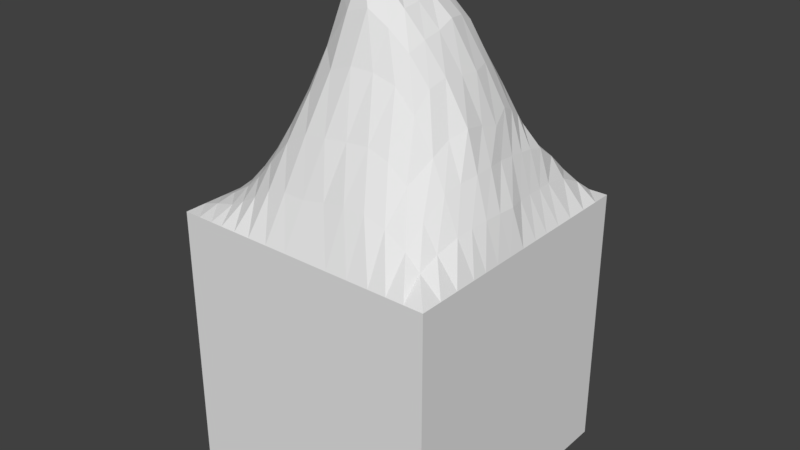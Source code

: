 # Source: tile_mountain_1.blend  (saved by Blender 2.78.0; exported with 4.5.12 LTS)
import bpy
from mathutils import Matrix  # noqa: F401  (used for matrix-valued properties, if any)

bpy.ops.wm.read_factory_settings(use_empty=True)
scene = bpy.context.scene
scene.name = 'Scene'

# ---- collections
col_collection_1 = bpy.data.collections.new('Collection 1'); scene.collection.children.link(col_collection_1)

# ---- world
world_world = bpy.data.worlds.new('World'); scene.world = world_world
world_world.color = (0.05088, 0.05088, 0.05088)
world_world.use_sun_shadow = False
world_world.sun_shadow_jitter_overblur = 0.0
world_world.cycles.sampling_method = 'MANUAL'

# ---- meshes
me_grid = bpy.data.meshes.new('Grid')
me_grid.from_pydata([(0.5, -0.5, -3.253e-19), (0.4288, -0.5, -3.253e-19), (0.2941, -0.5, 0.0), (0.04382, -0.5, -3.118e-19), (-0.043, -0.5, -3.232e-19), (-0.2059, -0.5, -3.253e-19), (-0.3311, -0.5, -3.253e-19), (-0.4359, -0.5, -3.253e-19), (-0.5, -0.5, -3.253e-19), (0.5, -0.4194, -3.253e-19), (0.4144, -0.4081, 0.05756), (0.2799, -0.4049, 0.1538), (0.04628, -0.4144, 0.1685), (-0.03412, -0.4203, 0.1566), (-0.1936, -0.4128, 0.1357), (-0.3229, -0.4084, 0.05766), (-0.4408, -0.4142, 0.01688), (-0.5, -0.4194, -3.253e-19), (0.5, -0.3421, -3.253e-19), (0.42, -0.3357, 0.08974), (0.2912, -0.318, 0.2615), (0.06983, -0.3325, 0.3471), (-0.008176, -0.3438, 0.3409), (-0.1732, -0.3414, 0.2822), (-0.3191, -0.335, 0.1214), (-0.4413, -0.338, 0.02958), (-0.5, -0.3421, -3.253e-19), (0.5, -0.26, -3.253e-19), (0.4335, -0.2572, 0.1182), (0.3154, -0.2279, 0.3302), (0.1009, -0.2453, 0.5478), (0.02649, -0.2594, 0.5546), (-0.1425, -0.2611, 0.441), (-0.3103, -0.2544, 0.198), (-0.4413, -0.2572, 0.04668), (-0.5, -0.26, -3.253e-19), (0.5, -0.1391, -3.253e-19), (0.4501, -0.1369, 0.1328), (0.3437, -0.0989, 0.3876), (0.1297, -0.1353, 0.72), (0.06003, -0.1441, 0.7964), (-0.1039, -0.1422, 0.7284), (-0.2857, -0.122, 0.33), (-0.4414, -0.1384, 0.08608), (-0.5, -0.1391, -3.253e-19), (0.5, -0.004038, -3.253e-19), (0.4555, -0.005542, 0.1291), (0.3458, 0.04575, 0.3521), (0.1241, -0.005416, 0.7419), (0.05635, -0.01261, 0.7628), (-0.09536, -0.001855, 0.7242), (-0.2707, 0.02198, 0.4346), (-0.4414, -0.005726, 0.1196), (-0.5, -0.004022, -3.253e-19), (0.5, 0.127, -3.253e-19), (0.4333, 0.12, 0.1216), (0.311, 0.1767, 0.3591), (0.1001, 0.1216, 0.7091), (0.03313, 0.1165, 0.7256), (-0.1116, 0.1382, 0.634), (-0.2726, 0.1585, 0.3966), (-0.4248, 0.1362, 0.1252), (-0.5, 0.1271, -3.253e-19), (0.5, 0.2685, -3.253e-19), (0.4225, 0.2439, 0.1129), (0.2837, 0.2872, 0.2713), (0.07645, 0.2671, 0.45), (0.006028, 0.2676, 0.4568), (-0.1408, 0.295, 0.3613), (-0.3051, 0.2848, 0.2649), (-0.4338, 0.2469, 0.1221), (-0.5, 0.2688, -3.253e-19), (0.5, 0.4251, -3.253e-19), (0.4184, 0.4346, 0.04963), (0.2812, 0.4524, 0.08785), (0.05113, 0.4538, 0.1024), (-0.01909, 0.4559, 0.09924), (-0.1865, 0.445, 0.09206), (-0.322, 0.4424, 0.09791), (-0.4334, 0.4486, 0.0521), (-0.5, 0.4251, -3.253e-19), (0.5, 0.5, -3.253e-19), (0.4305, 0.5, -3.253e-19), (0.2941, 0.5, 0.0), (0.0519, 0.5, -3.819e-19), (-0.0221, 0.5, -5.347e-19), (-0.1766, 0.5, -3.881e-19), (-0.3109, 0.5, -3.274e-19), (-0.4344, 0.5, -3.253e-19), (-0.5, 0.5, -3.253e-19), (-0.2708, -0.5, -3.253e-19), (-0.262, -0.41, 0.0929), (-0.2523, -0.3406, 0.1949), (-0.2318, -0.2594, 0.3096), (-0.1972, -0.131, 0.5142), (-0.1846, 0.01387, 0.6027), (-0.1948, 0.1609, 0.5094), (-0.2288, 0.3001, 0.3051), (-0.2599, 0.4413, 0.1014), (-0.2536, 0.5, -3.356e-19), (-0.3793, -0.5, -3.253e-19), (-0.3716, -0.412, 0.03332), (-0.3718, -0.3369, 0.07338), (-0.3714, -0.2573, 0.1201), (-0.3576, -0.1277, 0.2093), (-0.3709, 0.03698, 0.253), (-0.3416, 0.1446, 0.2861), (-0.3686, 0.267, 0.2253), (-0.3742, 0.445, 0.0843), (-0.369, 0.5, -3.253e-19), (0.5, 0.3488, -3.253e-19), (0.4179, 0.3447, 0.09171), (0.2719, 0.3662, 0.1853), (0.06255, 0.3794, 0.2561), (-0.005228, 0.3786, 0.2514), (-0.19, 0.3774, 0.2005), (-0.3258, 0.3659, 0.1816), (-0.4375, 0.3618, 0.09395), (-0.5, 0.3489, -3.253e-19), (-0.2648, 0.3714, 0.1942), (-0.3768, 0.3603, 0.1598), (0.3624, -0.5, 0.0), (0.3597, -0.4072, 0.1073), (0.3622, -0.3304, 0.1757), (0.3726, -0.2439, 0.2329), (0.3947, -0.1139, 0.2581), (0.3829, 0.02418, 0.2559), (0.3749, 0.1487, 0.2391), (0.3665, 0.2726, 0.2113), (0.36, 0.4372, 0.07763), (0.3625, 0.5, 0.0), (0.3617, 0.3507, 0.1557), (0.2112, -0.5, -1.885e-19), (0.2039, -0.4092, 0.1796), (0.2214, -0.32, 0.3209), (0.2447, -0.2279, 0.4425), (0.2624, -0.105, 0.5314), (0.2745, 0.03245, 0.5163), (0.248, 0.1588, 0.4887), (0.22, 0.2934, 0.3261), (0.2108, 0.4524, 0.09485), (0.2203, 0.5, -1.597e-19), (0.2065, 0.3763, 0.2067), (0.1275, -0.5, -2.792e-19), (0.1254, -0.411, 0.1847), (0.147, -0.3234, 0.3494), (0.174, -0.2313, 0.5189), (0.196, -0.1219, 0.6357), (0.1944, 0.008673, 0.6721), (0.1711, 0.1347, 0.635), (0.1475, 0.285, 0.3993), (0.1272, 0.4512, 0.09767), (0.1325, 0.5, -2.867e-19), (0.1329, 0.3814, 0.2377), (-0.1287, -0.5, -3.253e-19), (-0.1159, -0.4174, 0.1566), (-0.0894, -0.3433, 0.3325), (-0.05411, -0.2618, 0.5254), (-0.01745, -0.1468, 0.8349), (-0.01659, -0.01162, 0.7677), (-0.04247, 0.1225, 0.7127), (-0.07192, 0.2891, 0.4005), (-0.1127, 0.4469, 0.09893), (-0.1106, 0.5, -5.321e-19), (-0.1017, 0.3713, 0.2356), (0.5, -0.2009, -3.253e-19), (0.4418, -0.1984, 0.1283), (0.3206, -0.1608, 0.3671), (0.1181, -0.1946, 0.6734), (0.04632, -0.2035, 0.7225), (-0.1215, -0.2026, 0.5715), (-0.2981, -0.1899, 0.264), (-0.4412, -0.199, 0.06516), (-0.5, -0.2009, -3.253e-19), (-0.2135, -0.196, 0.4096), (-0.3655, -0.1946, 0.1624), (0.3831, -0.1802, 0.2499), (0.252, -0.1677, 0.5095), (0.1865, -0.1819, 0.6081), (-0.03338, -0.2054, 0.6976), (0.5, -0.0717, -3.253e-19), (0.4534, -0.07078, 0.1325), (0.3396, -0.02125, 0.3747), (0.1311, -0.07042, 0.7291), (0.06292, -0.07875, 0.781), (-0.09518, -0.07377, 0.7624), (-0.2766, -0.04935, 0.3883), (-0.4423, -0.07269, 0.1054), (-0.5, -0.07169, -3.253e-19), (-0.1874, -0.05966, 0.5972), (-0.3624, -0.04551, 0.2378), (0.3948, -0.04364, 0.2602), (0.2708, -0.03436, 0.5189), (0.1985, -0.05603, 0.6496), (-0.01196, -0.08045, 0.8125), (0.5, 0.06489, -3.253e-19), (0.4386, 0.06052, 0.1251), (0.3206, 0.1227, 0.3838), (0.1111, 0.06136, 0.7335), (0.04431, 0.05503, 0.746), (-0.1032, 0.07183, 0.6875), (-0.2704, 0.09407, 0.4265), (-0.4302, 0.07045, 0.1243), (-0.5, 0.06493, -3.253e-19), (-0.1888, 0.08967, 0.5651), (-0.3558, 0.09536, 0.2748), (0.3787, 0.09069, 0.2471), (0.2565, 0.1007, 0.5222), (0.1807, 0.07531, 0.6646), (-0.02978, 0.05874, 0.745), (0.5, 0.1961, -3.253e-19), (0.4285, 0.1835, 0.1167), (0.3008, 0.2277, 0.3269), (0.08722, 0.2001, 0.6227), (0.01738, 0.1967, 0.6322), (-0.1254, 0.2509, 0.4907), (-0.2832, 0.2256, 0.338), (-0.4269, 0.1909, 0.1248), (-0.5, 0.1963, -3.253e-19), (-0.2067, 0.2306, 0.4157), (-0.3482, 0.2092, 0.2629), (0.3708, 0.2062, 0.2301), (0.2369, 0.2208, 0.4272), (0.1597, 0.2084, 0.5441), (-0.05561, 0.2054, 0.5753), (0.5, -0.5, -1.0), (0.4288, -0.5, -1.0), (0.2941, -0.5, -1.0), (0.04382, -0.5, -1.0), (-0.043, -0.5, -1.0), (-0.2059, -0.5, -1.0), (-0.3311, -0.5, -1.0), (-0.4467, -0.5, -1.0), (-0.5, -0.5, -1.0), (0.5, -0.4194, -1.0), (-0.5, -0.4194, -1.0), (0.5, -0.3421, -1.0), (-0.5, -0.3421, -1.0), (0.5, -0.26, -1.0), (-0.5, -0.26, -1.0), (0.5, -0.1391, -1.0), (-0.5, -0.1391, -1.0), (0.5, -0.004038, -1.0), (-0.5, -0.004022, -1.0), (0.5, 0.127, -1.0), (-0.5, 0.1271, -1.0), (0.5, 0.2685, -1.0), (-0.5, 0.2688, -1.0), (0.5, 0.4251, -1.0), (-0.5, 0.4251, -1.0), (0.5, 0.5, -1.0), (0.4305, 0.5, -1.0), (0.2941, 0.5, -1.0), (0.0519, 0.5, -1.0), (-0.0221, 0.5, -1.0), (-0.1766, 0.5, -1.0), (-0.3109, 0.5, -1.0), (-0.4344, 0.5, -1.0), (-0.5, 0.5, -1.0), (-0.2708, -0.5, -1.0), (-0.2536, 0.5, -1.0), (-0.3793, -0.5, -1.0), (-0.369, 0.5, -1.0), (0.5, 0.3488, -1.0), (-0.5, 0.3489, -1.0), (0.3624, -0.5, -1.0), (0.3625, 0.5, -1.0), (0.2112, -0.5, -1.0), (0.2203, 0.5, -1.0), (0.1275, -0.5, -1.0), (0.1325, 0.5, -1.0), (-0.1287, -0.5, -1.0), (-0.1106, 0.5, -1.0), (0.5, -0.2009, -1.0), (-0.5, -0.2009, -1.0), (0.5, -0.0717, -1.0), (-0.5, -0.07169, -1.0), (0.5, 0.06489, -1.0), (-0.5, 0.06493, -1.0), (0.5, 0.1961, -1.0), (-0.5, 0.1963, -1.0)], [], [(0, 9, 10, 1), (121, 122, 11, 2), (145, 144, 133, 134), (143, 144, 12, 3), (3, 12, 13, 4), (154, 155, 14, 5), (90, 91, 15, 6), (100, 101, 16, 7), (7, 16, 17, 8), (9, 18, 19, 10), (122, 123, 20, 11), (123, 124, 29, 20), (144, 145, 21, 12), (12, 21, 22, 13), (155, 156, 23, 14), (91, 92, 24, 15), (101, 102, 25, 16), (16, 25, 26, 17), (239, 237, 26, 35), (18, 27, 28, 19), (147, 178, 177, 136), (134, 135, 146, 145), (145, 146, 30, 21), (21, 30, 31, 22), (156, 157, 32, 23), (92, 93, 33, 24), (102, 103, 34, 25), (165, 36, 37, 166), (176, 125, 38, 167), (148, 193, 192, 137), (178, 147, 39, 168), (168, 39, 40, 169), (179, 158, 41, 170), (174, 94, 42, 171), (175, 104, 43, 172), (172, 43, 44, 173), (180, 45, 46, 181), (191, 126, 47, 182), (149, 208, 207, 138), (193, 148, 48, 183), (183, 48, 49, 184), (194, 159, 50, 185), (189, 95, 51, 186), (190, 105, 52, 187), (187, 52, 53, 188), (195, 54, 55, 196), (206, 127, 56, 197), (150, 223, 222, 139), (208, 149, 57, 198), (198, 57, 58, 199), (209, 160, 59, 200), (204, 96, 60, 201), (205, 106, 61, 202), (202, 61, 62, 203), (210, 63, 64, 211), (221, 128, 65, 212), (151, 153, 142, 140), (223, 150, 66, 213), (213, 66, 67, 214), (224, 161, 68, 215), (219, 97, 69, 216), (220, 107, 70, 217), (217, 70, 71, 218), (110, 72, 73, 111), (131, 129, 74, 112), (152, 151, 140, 141), (153, 151, 75, 113), (113, 75, 76, 114), (164, 162, 77, 115), (119, 98, 78, 116), (120, 108, 79, 117), (117, 79, 80, 118), (72, 81, 82, 73), (129, 130, 83, 74), (153, 150, 139, 142), (151, 152, 84, 75), (75, 84, 85, 76), (162, 163, 86, 77), (98, 99, 87, 78), (108, 109, 88, 79), (79, 88, 89, 80), (77, 86, 99, 98), (115, 77, 98, 119), (215, 68, 97, 219), (200, 59, 96, 204), (185, 50, 95, 189), (170, 41, 94, 174), (25, 34, 35, 26), (14, 23, 92, 91), (5, 14, 91, 90), (78, 87, 109, 108), (116, 78, 108, 120), (216, 69, 107, 220), (201, 60, 106, 205), (186, 51, 105, 190), (171, 42, 104, 175), (23, 32, 93, 92), (15, 24, 102, 101), (6, 15, 101, 100), (69, 116, 120, 107), (68, 115, 119, 97), (70, 117, 118, 71), (107, 120, 117, 70), (97, 119, 116, 69), (161, 164, 115, 68), (66, 113, 114, 67), (150, 153, 113, 66), (135, 177, 178, 146), (128, 131, 112, 65), (63, 110, 111, 64), (64, 111, 131, 128), (73, 82, 130, 129), (111, 73, 129, 131), (211, 64, 128, 221), (196, 55, 127, 206), (181, 46, 126, 191), (166, 37, 125, 176), (24, 33, 103, 102), (10, 19, 123, 122), (1, 10, 122, 121), (65, 112, 142, 139), (74, 83, 141, 140), (112, 74, 140, 142), (212, 65, 139, 222), (197, 56, 138, 207), (182, 47, 137, 192), (167, 38, 136, 177), (19, 28, 124, 123), (11, 20, 134, 133), (2, 11, 133, 132), (67, 114, 164, 161), (76, 85, 163, 162), (114, 76, 162, 164), (214, 67, 161, 224), (199, 58, 160, 209), (184, 49, 159, 194), (169, 40, 158, 179), (20, 29, 135, 134), (13, 22, 156, 155), (4, 13, 155, 154), (31, 169, 179, 157), (136, 192, 193, 147), (29, 167, 177, 135), (28, 166, 176, 124), (33, 171, 175, 103), (32, 170, 174, 93), (34, 172, 173, 35), (103, 175, 172, 34), (93, 174, 171, 33), (157, 179, 170, 32), (30, 168, 169, 31), (146, 178, 168, 30), (124, 176, 167, 29), (27, 165, 166, 28), (40, 184, 194, 158), (137, 207, 208, 148), (38, 182, 192, 136), (37, 181, 191, 125), (42, 186, 190, 104), (41, 185, 189, 94), (43, 187, 188, 44), (104, 190, 187, 43), (94, 189, 186, 42), (158, 194, 185, 41), (39, 183, 184, 40), (147, 193, 183, 39), (125, 191, 182, 38), (36, 180, 181, 37), (49, 199, 209, 159), (138, 222, 223, 149), (47, 197, 207, 137), (46, 196, 206, 126), (51, 201, 205, 105), (50, 200, 204, 95), (52, 202, 203, 53), (105, 205, 202, 52), (95, 204, 201, 51), (159, 209, 200, 50), (48, 198, 199, 49), (148, 208, 198, 48), (126, 206, 197, 47), (45, 195, 196, 46), (58, 214, 224, 160), (56, 212, 222, 138), (55, 211, 221, 127), (60, 216, 220, 106), (59, 215, 219, 96), (61, 217, 218, 62), (106, 220, 217, 61), (96, 219, 216, 60), (160, 224, 215, 59), (57, 213, 214, 58), (149, 223, 213, 57), (127, 221, 212, 56), (54, 210, 211, 55), (270, 152, 141, 268), (267, 132, 143, 269), (71, 247, 280, 218), (83, 252, 268, 141), (3, 228, 269, 143), (165, 273, 240, 36), (63, 246, 263, 110), (236, 238, 27, 18), (4, 229, 228, 3), (27, 238, 273, 165), (84, 253, 254, 85), (130, 266, 252, 83), (180, 275, 242, 45), (100, 261, 231, 6), (85, 254, 272, 163), (154, 271, 229, 4), (5, 230, 271, 154), (62, 245, 278, 203), (118, 264, 247, 71), (86, 255, 260, 99), (54, 244, 279, 210), (26, 237, 235, 17), (6, 231, 259, 90), (173, 274, 239, 35), (87, 256, 262, 109), (195, 277, 244, 54), (89, 258, 249, 80), (22, 31, 157, 156), (88, 257, 258, 89), (7, 232, 261, 100), (90, 259, 230, 5), (53, 243, 276, 188), (188, 276, 241, 44), (109, 262, 257, 88), (163, 272, 255, 86), (210, 279, 246, 63), (8, 233, 232, 7), (45, 242, 277, 195), (17, 235, 233, 8), (0, 225, 234, 9), (132, 267, 227, 2), (1, 226, 225, 0), (9, 234, 236, 18), (80, 249, 264, 118), (203, 278, 243, 53), (72, 248, 250, 81), (152, 270, 253, 84), (2, 227, 265, 121), (44, 241, 274, 173), (121, 265, 226, 1), (99, 260, 256, 87), (81, 250, 251, 82), (36, 240, 275, 180), (218, 280, 245, 62), (82, 251, 266, 130), (110, 263, 248, 72), (144, 143, 132, 133)])
me_grid.use_remesh_preserve_volume = False
me_grid.use_remesh_preserve_attributes = False
me_grid.use_mirror_vertex_groups = False
me_grid.update()

# ---- objects
ob_tile_mountain_1 = bpy.data.objects.new('tile_mountain_1', me_grid)

# ---- transforms, parenting, visibility, modifiers, constraints
ob_tile_mountain_1.location = (0.0, 0.0, 0.0)
ob_tile_mountain_1.lineart.crease_threshold = 0.0

# ---- collection membership
col_collection_1.objects.link(ob_tile_mountain_1)

# ---- scene / render settings (as saved in the file)
scene.frame_start = 1; scene.frame_end = 250; scene.frame_set(1)
scene.render.engine = 'BLENDER_EEVEE_NEXT'
scene.render.resolution_percentage = 50
scene.render.dither_intensity = 0.0
scene.cycles.use_denoising = False
scene.cycles.samples = 128
scene.cycles.sampling_pattern = 'TABULATED_SOBOL'
scene.cycles.light_sampling_threshold = 0.0
scene.cycles.use_adaptive_sampling = False
scene.cycles.use_light_tree = False
scene.cycles.blur_glossy = 0.0
scene.cycles.sample_clamp_indirect = 0.0
scene.view_settings.view_transform = 'Standard'
bpy.context.view_layer.update()

# ---- added for rendering (the .blend has no active camera and no usable light): camera, sun
cam_auto = bpy.data.cameras.new('AutoCamera')
cam_auto.lens = 50.0
cam_auto.sensor_width = 36.0
cam_auto.clip_end = 1000.0
ob_auto_camera = bpy.data.objects.new('AutoCamera', cam_auto)
scene.collection.objects.link(ob_auto_camera)
ob_auto_camera.location = (2.14342, -2.57209, 1.63217)
ob_auto_camera.rotation_euler = (1.09748, -7.21219e-08, 0.694738)
scene.camera = ob_auto_camera
light_auto_sun = bpy.data.lights.new('AutoSun', 'SUN')
light_auto_sun.energy = 3.0
light_auto_sun.angle = 0.0523599
ob_auto_sun = bpy.data.objects.new('AutoSun', light_auto_sun)
scene.collection.objects.link(ob_auto_sun)
ob_auto_sun.rotation_euler = (0.872665, 0.174533, 0.523599)
bpy.context.view_layer.update()
